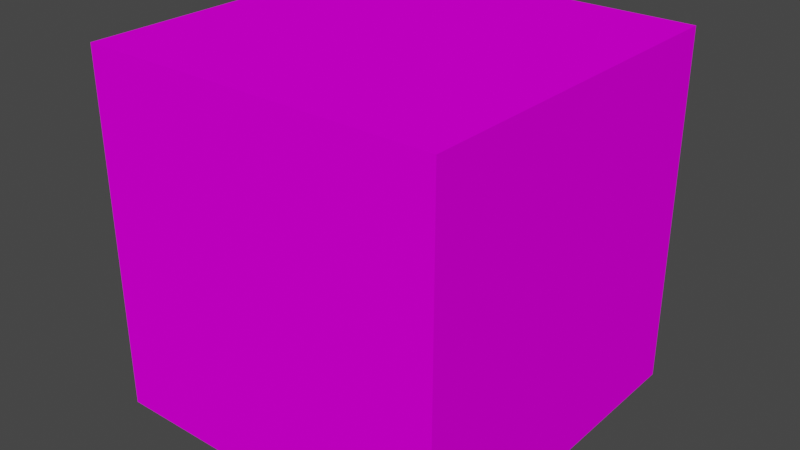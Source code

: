 # Source: Pedra_10.blend  (saved by Blender 3.3.6; exported with 4.5.12 LTS)
import bpy
from mathutils import Matrix  # noqa: F401  (used for matrix-valued properties, if any)

bpy.ops.wm.read_factory_settings(use_empty=True)
scene = bpy.context.scene
scene.name = 'Scene'

# ---- collections
col_collection = bpy.data.collections.new('Collection'); scene.collection.children.link(col_collection)

# ---- images (referenced by path relative to the original .blend; pixels are not part of the script)
import os
ASSET_DIR = os.environ.get("B2B_ASSET_DIR", "")  # directory of the original .blend (textures are referenced by path, not embedded)
HERE = os.path.dirname(os.path.abspath(__file__))  # packed textures are extracted next to this script under _unpacked/

def load_image(name, relpath, width, height, colorspace="sRGB"):
    """Load a texture the original file referenced (path relative to the .blend, or extracted next to this script)."""
    p = next((c for c in (os.path.join(HERE, relpath), os.path.join(ASSET_DIR, relpath)) if relpath and os.path.exists(c)), "")
    if p:
        img = bpy.data.images.load(p, check_existing=True)
        img.name = name
    else:  # same state as the original file: an image datablock whose file is absent (Cycles renders it pink)
        img = bpy.data.images.new(name, width, height)
        img.source = "FILE"
        img.filepath = "//" + (relpath or name)
    img.colorspace_settings.name = colorspace
    return img
img_bloco_10_png = load_image('Bloco 10.png', 'Bloco 10.png', 1024, 1024, 'sRGB')

# ---- materials (node trees are filled in below, after node groups)
mat_10 = bpy.data.materials.new('10')
mat_10.use_transparent_shadow = False

# ---- material node trees
mat_10.use_nodes = True; mat_10.node_tree.nodes.clear()
_N = mat_10.node_tree.nodes; _L = mat_10.node_tree.links
n0 = _N.new('ShaderNodeBsdfPrincipled'); n0.name = 'Principled BSDF'; n0.location = (10, 300)
n0.distribution = 'GGX'
n0.subsurface_method = 'RANDOM_WALK_SKIN'
n0.inputs[3].default_value = 1.45
n0.inputs[13].default_value = 0.0
n0.inputs[27].default_value = (0.0, 0.0, 0.0, 1.0)
n0.inputs[28].default_value = 1.0
n1 = _N.new('ShaderNodeOutputMaterial'); n1.name = 'Material Output'; n1.location = (300, 300)
n2 = _N.new('ShaderNodeTexImage'); n2.name = 'Image Texture'; n2.location = (-355, 143)
n2.image = img_bloco_10_png
_L.new(n0.outputs[0], n1.inputs[0])
_L.new(n2.outputs[0], n0.inputs[0])
n1.is_active_output = True

# ---- world
world_world = bpy.data.worlds.new('World'); scene.world = world_world
world_world.use_nodes = True; world_world.node_tree.nodes.clear()
_N = world_world.node_tree.nodes; _L = world_world.node_tree.links
n0 = _N.new('ShaderNodeOutputWorld'); n0.name = 'World Output'; n0.location = (300, 300)
n1 = _N.new('ShaderNodeBackground'); n1.name = 'Background'; n1.location = (10, 300)
n1.inputs[0].default_value = (0.05088, 0.05088, 0.05088, 1.0)
_L.new(n1.outputs[0], n0.inputs[0])
n0.is_active_output = True
world_world.color = (0.05088, 0.05088, 0.05088)
world_world.use_sun_shadow = False
world_world.sun_shadow_jitter_overblur = 0.0

# ---- meshes
me_cube_001 = bpy.data.meshes.new('Cube.001')
me_cube_001.from_pydata([(1.0, 1.0, 1.0), (1.0, 1.0, -1.0), (1.0, -1.0, 1.0), (1.0, -1.0, -1.0), (-1.0, 1.0, 1.0), (-1.0, 1.0, -1.0), (-1.0, -1.0, 1.0), (-1.0, -1.0, -1.0)], [], [(0, 4, 6, 2), (3, 2, 6, 7), (7, 6, 4, 5), (5, 1, 3, 7), (1, 0, 2, 3), (5, 4, 0, 1)])
_uv = me_cube_001.uv_layers.new(name='UVMap')
_uv.uv.foreach_set('vector', [0.6244, 0.5016, 0.8721, 0.5016, 0.8721, 0.7503, 0.6244, 0.7503, 0.3756, 0.7503, 0.6244, 0.7503, 0.6244, 0.999, 0.3756, 0.999, 0.3756, 0.004088, 0.6244, 0.004088, 0.6244, 0.2528, 0.3756, 0.2528, 0.1279, 0.5016, 0.3756, 0.5016, 0.3756, 0.7503, 0.1279, 0.7503, 0.3756, 0.5016, 0.6244, 0.5016, 0.6244, 0.7503, 0.3756, 0.7503, 0.3756, 0.2528, 0.6244, 0.2528, 0.6244, 0.5016, 0.3756, 0.5016])
me_cube_001.materials.append(mat_10)
me_cube_001.use_mirror_vertex_groups = False
me_cube_001.update()

# ---- objects
ob_10 = bpy.data.objects.new('10', me_cube_001)

# ---- transforms, parenting, visibility, modifiers, constraints
ob_10.location = (0.0, 0.0, 0.0)
ob_10.rotation_euler = (3.142, -1.571, 0.0)
ob_10.lock_rotations_4d = False
ob_10.empty_display_type = 'ARROWS'
ob_10.lineart.crease_threshold = 0.0

# ---- collection membership
col_collection.objects.link(ob_10)

# ---- scene / render settings (as saved in the file)
scene.frame_start = 1; scene.frame_end = 250; scene.frame_set(1)
scene.render.engine = 'BLENDER_EEVEE_NEXT'
scene.cycles.sampling_pattern = 'TABULATED_SOBOL'
scene.cycles.use_light_tree = False
scene.view_settings.view_transform = 'Filmic'
bpy.context.view_layer.update()

# ---- added for rendering (the .blend has no active camera and no usable light): camera, sun
cam_auto = bpy.data.cameras.new('AutoCamera')
cam_auto.lens = 50.0
cam_auto.sensor_width = 36.0
cam_auto.clip_end = 1000.0
ob_auto_camera = bpy.data.objects.new('AutoCamera', cam_auto)
scene.collection.objects.link(ob_auto_camera)
ob_auto_camera.location = (3.20507, -3.84609, 2.56406)
ob_auto_camera.rotation_euler = (1.09748, -7.21219e-08, 0.694738)
scene.camera = ob_auto_camera
light_auto_sun = bpy.data.lights.new('AutoSun', 'SUN')
light_auto_sun.energy = 3.0
light_auto_sun.angle = 0.0523599
ob_auto_sun = bpy.data.objects.new('AutoSun', light_auto_sun)
scene.collection.objects.link(ob_auto_sun)
ob_auto_sun.rotation_euler = (0.872665, 0.174533, 0.523599)
bpy.context.view_layer.update()
